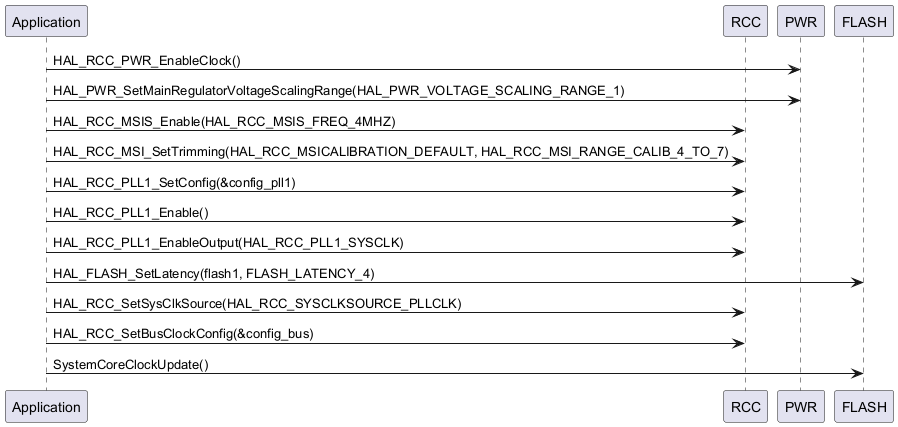

The diagram above was rendered by PlantUML. Its source (embedded in the PNG):
@startuml
participant "Application" as App
participant "RCC" as RCC
participant "PWR" as PWR
participant "FLASH" as FLASH

App -> PWR: HAL_RCC_PWR_EnableClock()
App -> PWR: HAL_PWR_SetMainRegulatorVoltageScalingRange(HAL_PWR_VOLTAGE_SCALING_RANGE_1)
App -> RCC: HAL_RCC_MSIS_Enable(HAL_RCC_MSIS_FREQ_4MHZ)
App -> RCC: HAL_RCC_MSI_SetTrimming(HAL_RCC_MSICALIBRATION_DEFAULT, HAL_RCC_MSI_RANGE_CALIB_4_TO_7)
App -> RCC: HAL_RCC_PLL1_SetConfig(&config_pll1)
App -> RCC: HAL_RCC_PLL1_Enable()
App -> RCC: HAL_RCC_PLL1_EnableOutput(HAL_RCC_PLL1_SYSCLK)
App -> FLASH: HAL_FLASH_SetLatency(flash1, FLASH_LATENCY_4)
App -> RCC: HAL_RCC_SetSysClkSource(HAL_RCC_SYSCLKSOURCE_PLLCLK)
App -> RCC: HAL_RCC_SetBusClockConfig(&config_bus)
App -> FLASH: SystemCoreClockUpdate()
@enduml